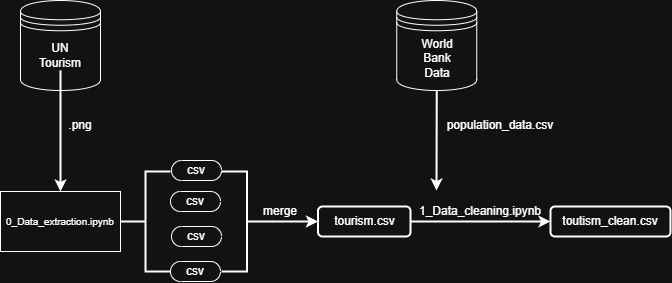

The diagram above was exported from draw.io. Its source (the exported page's mxGraphModel, read from the mxfile embedded in the PNG):
<mxGraphModel dx="1396" dy="790" grid="1" gridSize="10" guides="1" tooltips="1" connect="1" arrows="1" fold="1" page="1" pageScale="1" pageWidth="1169" pageHeight="827" math="0" shadow="0">
  <root>
    <mxCell id="0" />
    <mxCell id="1" parent="0" />
    <mxCell id="PeiOynFPrmEcfU2t5-0h-3" parent="1" style="shape=datastore;whiteSpace=wrap;html=1;" value="" vertex="1">
      <mxGeometry height="90" width="80" x="230" y="50" as="geometry" />
    </mxCell>
    <mxCell id="PeiOynFPrmEcfU2t5-0h-4" parent="1" style="shape=datastore;whiteSpace=wrap;html=1;" value="" vertex="1">
      <mxGeometry height="90" width="80" x="606.25" y="50" as="geometry" />
    </mxCell>
    <mxCell id="PeiOynFPrmEcfU2t5-0h-10" edge="1" parent="1" source="PeiOynFPrmEcfU2t5-0h-5" style="edgeStyle=orthogonalEdgeStyle;rounded=0;orthogonalLoop=1;jettySize=auto;html=1;strokeWidth=2;" target="PeiOynFPrmEcfU2t5-0h-9" value="">
      <mxGeometry relative="1" as="geometry" />
    </mxCell>
    <mxCell id="PeiOynFPrmEcfU2t5-0h-5" parent="1" style="text;html=1;whiteSpace=wrap;strokeColor=none;fillColor=none;align=center;verticalAlign=middle;rounded=0;" value="UN Tourism" vertex="1">
      <mxGeometry height="30" width="60" x="240" y="90" as="geometry" />
    </mxCell>
    <mxCell id="PeiOynFPrmEcfU2t5-0h-6" parent="1" style="text;html=1;whiteSpace=wrap;strokeColor=none;fillColor=none;align=center;verticalAlign=middle;rounded=0;" value="World Bank Data" vertex="1">
      <mxGeometry height="40" width="50" x="622.25" y="88" as="geometry" />
    </mxCell>
    <mxCell id="PeiOynFPrmEcfU2t5-0h-9" parent="1" style="whiteSpace=wrap;html=1;" value="&lt;font style=&quot;font-size: 10px;&quot;&gt;0_Data_extraction.ipynb&lt;/font&gt;" vertex="1">
      <mxGeometry height="60" width="120" x="210" y="241" as="geometry" />
    </mxCell>
    <mxCell id="PeiOynFPrmEcfU2t5-0h-12" parent="1" style="text;html=1;whiteSpace=wrap;strokeColor=none;fillColor=none;align=center;verticalAlign=middle;rounded=0;" value=".png" vertex="1">
      <mxGeometry height="30" width="60" x="260" y="160" as="geometry" />
    </mxCell>
    <mxCell id="PeiOynFPrmEcfU2t5-0h-15" parent="1" style="strokeWidth=2;html=1;shape=mxgraph.flowchart.annotation_2;align=left;labelPosition=right;pointerEvents=1;" value="" vertex="1">
      <mxGeometry height="100" width="50" x="330" y="221" as="geometry" />
    </mxCell>
    <mxCell id="PeiOynFPrmEcfU2t5-0h-16" parent="1" style="html=1;dashed=0;whiteSpace=wrap;shape=mxgraph.dfd.start" value="csv" vertex="1">
      <mxGeometry height="20" width="50" x="381" y="210" as="geometry" />
    </mxCell>
    <mxCell id="PeiOynFPrmEcfU2t5-0h-19" parent="1" style="html=1;dashed=0;whiteSpace=wrap;shape=mxgraph.dfd.start" value="csv" vertex="1">
      <mxGeometry height="20" width="50" x="380" y="241" as="geometry" />
    </mxCell>
    <mxCell id="PeiOynFPrmEcfU2t5-0h-20" parent="1" style="html=1;dashed=0;whiteSpace=wrap;shape=mxgraph.dfd.start" value="csv" vertex="1">
      <mxGeometry height="20" width="50" x="380" y="311" as="geometry" />
    </mxCell>
    <mxCell id="PeiOynFPrmEcfU2t5-0h-21" parent="1" style="html=1;dashed=0;whiteSpace=wrap;shape=mxgraph.dfd.start" value="csv" vertex="1">
      <mxGeometry height="20" width="50" x="381" y="276" as="geometry" />
    </mxCell>
    <mxCell id="PeiOynFPrmEcfU2t5-0h-26" edge="1" parent="1" source="PeiOynFPrmEcfU2t5-0h-24" style="edgeStyle=orthogonalEdgeStyle;rounded=0;orthogonalLoop=1;jettySize=auto;html=1;strokeWidth=2;" target="PeiOynFPrmEcfU2t5-0h-25" value="">
      <mxGeometry relative="1" as="geometry" />
    </mxCell>
    <mxCell id="PeiOynFPrmEcfU2t5-0h-24" parent="1" style="strokeWidth=2;html=1;shape=mxgraph.flowchart.annotation_2;align=left;labelPosition=right;pointerEvents=1;rotation=-180;" value="" vertex="1">
      <mxGeometry height="100" width="51" x="431" y="221" as="geometry" />
    </mxCell>
    <mxCell id="PeiOynFPrmEcfU2t5-0h-29" edge="1" parent="1" source="PeiOynFPrmEcfU2t5-0h-25" style="edgeStyle=orthogonalEdgeStyle;rounded=0;orthogonalLoop=1;jettySize=auto;html=1;strokeWidth=2;" target="PeiOynFPrmEcfU2t5-0h-28" value="">
      <mxGeometry relative="1" as="geometry" />
    </mxCell>
    <mxCell id="PeiOynFPrmEcfU2t5-0h-25" parent="1" style="rounded=1;whiteSpace=wrap;html=1;align=center;strokeWidth=2;pointerEvents=1;" value="tourism.csv" vertex="1">
      <mxGeometry height="30" width="92.5" x="527.5" y="256" as="geometry" />
    </mxCell>
    <mxCell id="PeiOynFPrmEcfU2t5-0h-27" parent="1" style="text;html=1;whiteSpace=wrap;strokeColor=none;fillColor=none;align=center;verticalAlign=middle;rounded=0;" value="merge" vertex="1">
      <mxGeometry height="30" width="60" x="460" y="246" as="geometry" />
    </mxCell>
    <mxCell id="PeiOynFPrmEcfU2t5-0h-28" parent="1" style="whiteSpace=wrap;html=1;rounded=1;strokeWidth=2;pointerEvents=1;" value="toutism_clean.csv" vertex="1">
      <mxGeometry height="30" width="120" x="760" y="256" as="geometry" />
    </mxCell>
    <mxCell id="PeiOynFPrmEcfU2t5-0h-31" edge="1" parent="1" source="PeiOynFPrmEcfU2t5-0h-4" style="endArrow=classic;html=1;rounded=0;exitX=0.5;exitY=1;exitDx=0;exitDy=0;strokeWidth=2;" value="">
      <mxGeometry height="50" relative="1" width="50" as="geometry">
        <mxPoint x="630" y="210" as="sourcePoint" />
        <mxPoint x="646" y="240" as="targetPoint" />
      </mxGeometry>
    </mxCell>
    <mxCell id="PeiOynFPrmEcfU2t5-0h-32" parent="1" style="text;html=1;whiteSpace=wrap;strokeColor=none;fillColor=none;align=center;verticalAlign=middle;rounded=0;" value="1_Data_cleaning.ipynb" vertex="1">
      <mxGeometry height="30" width="60" x="660" y="246" as="geometry" />
    </mxCell>
    <mxCell id="PeiOynFPrmEcfU2t5-0h-33" parent="1" style="text;html=1;whiteSpace=wrap;strokeColor=none;fillColor=none;align=center;verticalAlign=middle;rounded=0;" value="population_data.csv" vertex="1">
      <mxGeometry height="30" width="60" x="680.25" y="160" as="geometry" />
    </mxCell>
  </root>
</mxGraphModel>